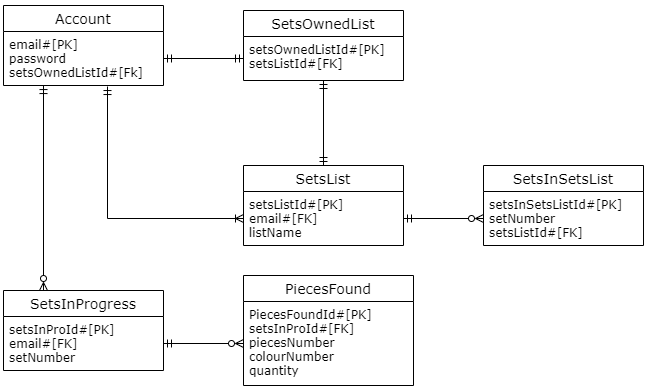

The diagram above was exported from draw.io. Its source (the exported page's mxGraphModel, read from the mxfile embedded in the PNG):
<mxGraphModel dx="920" dy="831" grid="1" gridSize="10" guides="1" tooltips="1" connect="1" arrows="1" fold="1" page="1" pageScale="1" pageWidth="850" pageHeight="1100" background="none" math="0" shadow="0">
  <root>
    <mxCell id="0" />
    <mxCell id="1" parent="0" />
    <mxCell id="0YJFI3aneHsz-NNVu8X8-14" value="Account" style="swimlane;fontStyle=0;childLayout=stackLayout;horizontal=1;startSize=26;horizontalStack=0;resizeParent=1;resizeParentMax=0;resizeLast=0;collapsible=1;marginBottom=0;align=center;fontSize=14;fontFamily=Verdana;" vertex="1" parent="1">
      <mxGeometry x="80" y="160" width="160" height="80" as="geometry" />
    </mxCell>
    <mxCell id="0YJFI3aneHsz-NNVu8X8-15" value="email#[PK]&#10;password&#10;setsOwnedListId#[Fk]" style="text;strokeColor=none;fillColor=none;spacingLeft=4;spacingRight=4;overflow=hidden;rotatable=0;points=[[0,0.5],[1,0.5]];portConstraint=eastwest;fontSize=12;fontFamily=Verdana;" vertex="1" parent="0YJFI3aneHsz-NNVu8X8-14">
      <mxGeometry y="26" width="160" height="54" as="geometry" />
    </mxCell>
    <mxCell id="0YJFI3aneHsz-NNVu8X8-18" value="SetsOwnedList" style="swimlane;fontStyle=0;childLayout=stackLayout;horizontal=1;startSize=26;horizontalStack=0;resizeParent=1;resizeParentMax=0;resizeLast=0;collapsible=1;marginBottom=0;align=center;fontSize=14;fontFamily=Verdana;" vertex="1" parent="1">
      <mxGeometry x="320" y="165" width="160" height="70" as="geometry" />
    </mxCell>
    <mxCell id="0YJFI3aneHsz-NNVu8X8-19" value="setsOwnedListId#[PK]&#10;setsListId#[FK]" style="text;strokeColor=none;fillColor=none;spacingLeft=4;spacingRight=4;overflow=hidden;rotatable=0;points=[[0,0.5],[1,0.5]];portConstraint=eastwest;fontSize=12;fontFamily=Verdana;" vertex="1" parent="0YJFI3aneHsz-NNVu8X8-18">
      <mxGeometry y="26" width="160" height="44" as="geometry" />
    </mxCell>
    <mxCell id="0YJFI3aneHsz-NNVu8X8-22" value="SetsInSetsList" style="swimlane;fontStyle=0;childLayout=stackLayout;horizontal=1;startSize=26;horizontalStack=0;resizeParent=1;resizeParentMax=0;resizeLast=0;collapsible=1;marginBottom=0;align=center;fontSize=14;fontFamily=Verdana;" vertex="1" parent="1">
      <mxGeometry x="560" y="320" width="160" height="80" as="geometry" />
    </mxCell>
    <mxCell id="0YJFI3aneHsz-NNVu8X8-23" value="setsInSetsListId#[PK]&#10;setNumber&#10;setsListId#[FK]" style="text;strokeColor=none;fillColor=none;spacingLeft=4;spacingRight=4;overflow=hidden;rotatable=0;points=[[0,0.5],[1,0.5]];portConstraint=eastwest;fontSize=12;fontFamily=Verdana;" vertex="1" parent="0YJFI3aneHsz-NNVu8X8-22">
      <mxGeometry y="26" width="160" height="54" as="geometry" />
    </mxCell>
    <mxCell id="0YJFI3aneHsz-NNVu8X8-48" style="edgeStyle=orthogonalEdgeStyle;rounded=0;orthogonalLoop=1;jettySize=auto;html=1;exitX=0.25;exitY=0;exitDx=0;exitDy=0;fontFamily=Verdana;startArrow=ERzeroToMany;startFill=0;endArrow=ERmandOne;endFill=0;entryX=0.256;entryY=1;entryDx=0;entryDy=0;entryPerimeter=0;" edge="1" parent="1" source="0YJFI3aneHsz-NNVu8X8-26" target="0YJFI3aneHsz-NNVu8X8-15">
      <mxGeometry relative="1" as="geometry">
        <mxPoint x="120" y="250" as="targetPoint" />
        <Array as="points">
          <mxPoint x="120" y="240" />
        </Array>
      </mxGeometry>
    </mxCell>
    <mxCell id="0YJFI3aneHsz-NNVu8X8-26" value="SetsInProgress" style="swimlane;fontStyle=0;childLayout=stackLayout;horizontal=1;startSize=26;horizontalStack=0;resizeParent=1;resizeParentMax=0;resizeLast=0;collapsible=1;marginBottom=0;align=center;fontSize=14;fontFamily=Verdana;" vertex="1" parent="1">
      <mxGeometry x="80" y="445" width="160" height="80" as="geometry" />
    </mxCell>
    <mxCell id="0YJFI3aneHsz-NNVu8X8-27" value="setsInProId#[PK]&#10;email#[FK]&#10;setNumber" style="text;strokeColor=none;fillColor=none;spacingLeft=4;spacingRight=4;overflow=hidden;rotatable=0;points=[[0,0.5],[1,0.5]];portConstraint=eastwest;fontSize=12;fontFamily=Verdana;" vertex="1" parent="0YJFI3aneHsz-NNVu8X8-26">
      <mxGeometry y="26" width="160" height="54" as="geometry" />
    </mxCell>
    <mxCell id="0YJFI3aneHsz-NNVu8X8-30" value="PiecesFound" style="swimlane;fontStyle=0;childLayout=stackLayout;horizontal=1;startSize=26;horizontalStack=0;resizeParent=1;resizeParentMax=0;resizeLast=0;collapsible=1;marginBottom=0;align=center;fontSize=14;fontFamily=Verdana;" vertex="1" parent="1">
      <mxGeometry x="320" y="430" width="170" height="110" as="geometry">
        <mxRectangle x="360" y="360" width="50" height="26" as="alternateBounds" />
      </mxGeometry>
    </mxCell>
    <mxCell id="0YJFI3aneHsz-NNVu8X8-33" value="PiecesFoundId#[PK]&#10;setsInProId#[FK]&#10;piecesNumber&#10;colourNumber&#10;quantity" style="text;strokeColor=none;fillColor=none;spacingLeft=4;spacingRight=4;overflow=hidden;rotatable=0;points=[[0,0.5],[1,0.5]];portConstraint=eastwest;fontSize=12;fontFamily=Verdana;" vertex="1" parent="0YJFI3aneHsz-NNVu8X8-30">
      <mxGeometry y="26" width="170" height="84" as="geometry" />
    </mxCell>
    <mxCell id="0YJFI3aneHsz-NNVu8X8-38" style="edgeStyle=orthogonalEdgeStyle;rounded=0;orthogonalLoop=1;jettySize=auto;html=1;exitX=1;exitY=0.5;exitDx=0;exitDy=0;entryX=0;entryY=0.5;entryDx=0;entryDy=0;fontFamily=Verdana;endArrow=ERzeroToMany;endFill=0;startArrow=ERmandOne;startFill=0;" edge="1" parent="1" source="0YJFI3aneHsz-NNVu8X8-27" target="0YJFI3aneHsz-NNVu8X8-33">
      <mxGeometry relative="1" as="geometry" />
    </mxCell>
    <mxCell id="0YJFI3aneHsz-NNVu8X8-39" value="SetsList" style="swimlane;fontStyle=0;childLayout=stackLayout;horizontal=1;startSize=26;horizontalStack=0;resizeParent=1;resizeParentMax=0;resizeLast=0;collapsible=1;marginBottom=0;align=center;fontSize=14;fontFamily=Verdana;" vertex="1" parent="1">
      <mxGeometry x="320" y="320" width="160" height="80" as="geometry" />
    </mxCell>
    <mxCell id="0YJFI3aneHsz-NNVu8X8-40" value="setsListId#[PK]&#10;email#[FK]&#10;listName" style="text;strokeColor=none;fillColor=none;spacingLeft=4;spacingRight=4;overflow=hidden;rotatable=0;points=[[0,0.5],[1,0.5]];portConstraint=eastwest;fontSize=12;fontFamily=Verdana;" vertex="1" parent="0YJFI3aneHsz-NNVu8X8-39">
      <mxGeometry y="26" width="160" height="54" as="geometry" />
    </mxCell>
    <mxCell id="0YJFI3aneHsz-NNVu8X8-41" style="edgeStyle=orthogonalEdgeStyle;rounded=0;orthogonalLoop=1;jettySize=auto;html=1;exitX=1;exitY=0.5;exitDx=0;exitDy=0;entryX=0;entryY=0.5;entryDx=0;entryDy=0;fontFamily=Verdana;startArrow=ERmandOne;startFill=0;endArrow=ERmandOne;endFill=0;" edge="1" parent="1" source="0YJFI3aneHsz-NNVu8X8-15" target="0YJFI3aneHsz-NNVu8X8-19">
      <mxGeometry relative="1" as="geometry" />
    </mxCell>
    <mxCell id="0YJFI3aneHsz-NNVu8X8-42" style="edgeStyle=orthogonalEdgeStyle;rounded=0;orthogonalLoop=1;jettySize=auto;html=1;exitX=0;exitY=0.5;exitDx=0;exitDy=0;entryX=0.65;entryY=1.019;entryDx=0;entryDy=0;entryPerimeter=0;fontFamily=Verdana;startArrow=ERoneToMany;startFill=0;endArrow=ERmandOne;endFill=0;" edge="1" parent="1" source="0YJFI3aneHsz-NNVu8X8-40" target="0YJFI3aneHsz-NNVu8X8-15">
      <mxGeometry relative="1" as="geometry" />
    </mxCell>
    <mxCell id="0YJFI3aneHsz-NNVu8X8-44" value="" style="endArrow=ERmandOne;html=1;rounded=0;fontFamily=Verdana;exitX=0.5;exitY=0;exitDx=0;exitDy=0;entryX=0.5;entryY=1;entryDx=0;entryDy=0;startArrow=ERmandOne;startFill=0;endFill=0;" edge="1" parent="1" source="0YJFI3aneHsz-NNVu8X8-39" target="0YJFI3aneHsz-NNVu8X8-18">
      <mxGeometry width="50" height="50" relative="1" as="geometry">
        <mxPoint x="570" y="280" as="sourcePoint" />
        <mxPoint x="400" y="240" as="targetPoint" />
      </mxGeometry>
    </mxCell>
    <mxCell id="0YJFI3aneHsz-NNVu8X8-47" style="edgeStyle=orthogonalEdgeStyle;rounded=0;orthogonalLoop=1;jettySize=auto;html=1;exitX=1;exitY=0.5;exitDx=0;exitDy=0;entryX=0;entryY=0.5;entryDx=0;entryDy=0;fontFamily=Verdana;startArrow=ERmandOne;startFill=0;endArrow=ERzeroToMany;endFill=0;" edge="1" parent="1" source="0YJFI3aneHsz-NNVu8X8-40" target="0YJFI3aneHsz-NNVu8X8-23">
      <mxGeometry relative="1" as="geometry" />
    </mxCell>
  </root>
</mxGraphModel>